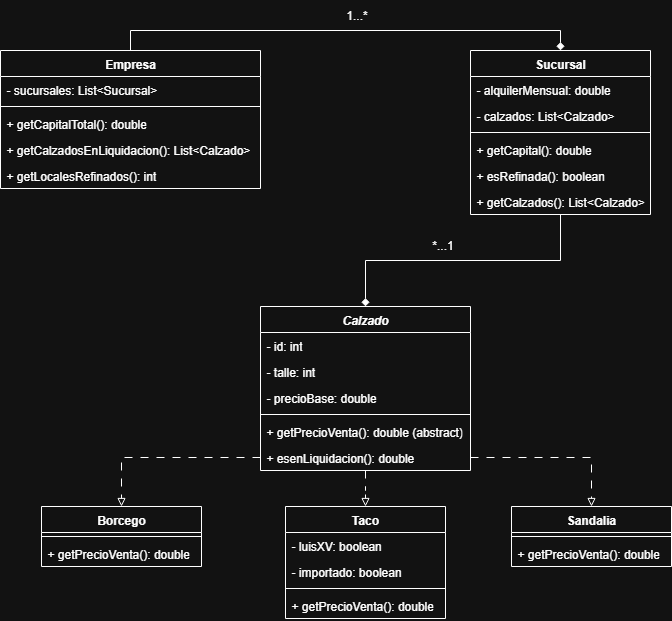

The diagram above was exported from draw.io. Its source (the exported page's mxGraphModel, read from the mxfile embedded in the PNG):
<mxGraphModel dx="1303" dy="576" grid="1" gridSize="10" guides="1" tooltips="1" connect="1" arrows="1" fold="1" page="1" pageScale="1" pageWidth="827" pageHeight="1169" math="0" shadow="0">
  <root>
    <mxCell id="0" />
    <mxCell id="1" parent="0" />
    <mxCell id="1FSFzeRs85SNIfoxD5kY-43" style="edgeStyle=orthogonalEdgeStyle;rounded=0;orthogonalLoop=1;jettySize=auto;html=1;exitX=0.5;exitY=0;exitDx=0;exitDy=0;entryX=0.5;entryY=0;entryDx=0;entryDy=0;endArrow=diamond;endFill=1;" edge="1" parent="1" source="1FSFzeRs85SNIfoxD5kY-1" target="1FSFzeRs85SNIfoxD5kY-5">
      <mxGeometry relative="1" as="geometry" />
    </mxCell>
    <mxCell id="1FSFzeRs85SNIfoxD5kY-1" value="Empresa" style="swimlane;fontStyle=1;align=center;verticalAlign=top;childLayout=stackLayout;horizontal=1;startSize=26;horizontalStack=0;resizeParent=1;resizeParentMax=0;resizeLast=0;collapsible=1;marginBottom=0;whiteSpace=wrap;html=1;" vertex="1" parent="1">
      <mxGeometry x="58" y="80" width="260" height="138" as="geometry" />
    </mxCell>
    <mxCell id="1FSFzeRs85SNIfoxD5kY-2" value="- sucursales: List&amp;lt;Sucursal&amp;gt;" style="text;strokeColor=none;fillColor=none;align=left;verticalAlign=top;spacingLeft=4;spacingRight=4;overflow=hidden;rotatable=0;points=[[0,0.5],[1,0.5]];portConstraint=eastwest;whiteSpace=wrap;html=1;" vertex="1" parent="1FSFzeRs85SNIfoxD5kY-1">
      <mxGeometry y="26" width="260" height="26" as="geometry" />
    </mxCell>
    <mxCell id="1FSFzeRs85SNIfoxD5kY-3" value="" style="line;strokeWidth=1;fillColor=none;align=left;verticalAlign=middle;spacingTop=-1;spacingLeft=3;spacingRight=3;rotatable=0;labelPosition=right;points=[];portConstraint=eastwest;strokeColor=inherit;" vertex="1" parent="1FSFzeRs85SNIfoxD5kY-1">
      <mxGeometry y="52" width="260" height="8" as="geometry" />
    </mxCell>
    <mxCell id="1FSFzeRs85SNIfoxD5kY-4" value="+ getCapitalTotal(): double" style="text;strokeColor=none;fillColor=none;align=left;verticalAlign=top;spacingLeft=4;spacingRight=4;overflow=hidden;rotatable=0;points=[[0,0.5],[1,0.5]];portConstraint=eastwest;whiteSpace=wrap;html=1;" vertex="1" parent="1FSFzeRs85SNIfoxD5kY-1">
      <mxGeometry y="60" width="260" height="26" as="geometry" />
    </mxCell>
    <mxCell id="1FSFzeRs85SNIfoxD5kY-27" value="+ getCalzadosEnLiquidacion(): List&amp;lt;Calzado&amp;gt;" style="text;strokeColor=none;fillColor=none;align=left;verticalAlign=top;spacingLeft=4;spacingRight=4;overflow=hidden;rotatable=0;points=[[0,0.5],[1,0.5]];portConstraint=eastwest;whiteSpace=wrap;html=1;" vertex="1" parent="1FSFzeRs85SNIfoxD5kY-1">
      <mxGeometry y="86" width="260" height="26" as="geometry" />
    </mxCell>
    <mxCell id="1FSFzeRs85SNIfoxD5kY-28" value="+ getLocalesRefinados(): int" style="text;strokeColor=none;fillColor=none;align=left;verticalAlign=top;spacingLeft=4;spacingRight=4;overflow=hidden;rotatable=0;points=[[0,0.5],[1,0.5]];portConstraint=eastwest;whiteSpace=wrap;html=1;" vertex="1" parent="1FSFzeRs85SNIfoxD5kY-1">
      <mxGeometry y="112" width="260" height="26" as="geometry" />
    </mxCell>
    <mxCell id="1FSFzeRs85SNIfoxD5kY-44" style="edgeStyle=orthogonalEdgeStyle;rounded=0;orthogonalLoop=1;jettySize=auto;html=1;endArrow=diamond;endFill=1;" edge="1" parent="1" source="1FSFzeRs85SNIfoxD5kY-5" target="1FSFzeRs85SNIfoxD5kY-9">
      <mxGeometry relative="1" as="geometry" />
    </mxCell>
    <mxCell id="1FSFzeRs85SNIfoxD5kY-5" value="Sucursal" style="swimlane;fontStyle=1;align=center;verticalAlign=top;childLayout=stackLayout;horizontal=1;startSize=26;horizontalStack=0;resizeParent=1;resizeParentMax=0;resizeLast=0;collapsible=1;marginBottom=0;whiteSpace=wrap;html=1;" vertex="1" parent="1">
      <mxGeometry x="528" y="80" width="180" height="164" as="geometry" />
    </mxCell>
    <mxCell id="1FSFzeRs85SNIfoxD5kY-6" value="- alquilerMensual: double" style="text;strokeColor=none;fillColor=none;align=left;verticalAlign=top;spacingLeft=4;spacingRight=4;overflow=hidden;rotatable=0;points=[[0,0.5],[1,0.5]];portConstraint=eastwest;whiteSpace=wrap;html=1;" vertex="1" parent="1FSFzeRs85SNIfoxD5kY-5">
      <mxGeometry y="26" width="180" height="26" as="geometry" />
    </mxCell>
    <mxCell id="1FSFzeRs85SNIfoxD5kY-33" value="- calzados: List&amp;lt;Calzado&amp;gt;" style="text;strokeColor=none;fillColor=none;align=left;verticalAlign=top;spacingLeft=4;spacingRight=4;overflow=hidden;rotatable=0;points=[[0,0.5],[1,0.5]];portConstraint=eastwest;whiteSpace=wrap;html=1;" vertex="1" parent="1FSFzeRs85SNIfoxD5kY-5">
      <mxGeometry y="52" width="180" height="26" as="geometry" />
    </mxCell>
    <mxCell id="1FSFzeRs85SNIfoxD5kY-7" value="" style="line;strokeWidth=1;fillColor=none;align=left;verticalAlign=middle;spacingTop=-1;spacingLeft=3;spacingRight=3;rotatable=0;labelPosition=right;points=[];portConstraint=eastwest;strokeColor=inherit;" vertex="1" parent="1FSFzeRs85SNIfoxD5kY-5">
      <mxGeometry y="78" width="180" height="8" as="geometry" />
    </mxCell>
    <mxCell id="1FSFzeRs85SNIfoxD5kY-8" value="+ getCapital(): double" style="text;strokeColor=none;fillColor=none;align=left;verticalAlign=top;spacingLeft=4;spacingRight=4;overflow=hidden;rotatable=0;points=[[0,0.5],[1,0.5]];portConstraint=eastwest;whiteSpace=wrap;html=1;" vertex="1" parent="1FSFzeRs85SNIfoxD5kY-5">
      <mxGeometry y="86" width="180" height="26" as="geometry" />
    </mxCell>
    <mxCell id="1FSFzeRs85SNIfoxD5kY-34" value="+ esRefinada(): boolean" style="text;strokeColor=none;fillColor=none;align=left;verticalAlign=top;spacingLeft=4;spacingRight=4;overflow=hidden;rotatable=0;points=[[0,0.5],[1,0.5]];portConstraint=eastwest;whiteSpace=wrap;html=1;" vertex="1" parent="1FSFzeRs85SNIfoxD5kY-5">
      <mxGeometry y="112" width="180" height="26" as="geometry" />
    </mxCell>
    <mxCell id="1FSFzeRs85SNIfoxD5kY-35" value="+ getCalzados(): List&amp;lt;Calzado&amp;gt;" style="text;strokeColor=none;fillColor=none;align=left;verticalAlign=top;spacingLeft=4;spacingRight=4;overflow=hidden;rotatable=0;points=[[0,0.5],[1,0.5]];portConstraint=eastwest;whiteSpace=wrap;html=1;" vertex="1" parent="1FSFzeRs85SNIfoxD5kY-5">
      <mxGeometry y="138" width="180" height="26" as="geometry" />
    </mxCell>
    <mxCell id="1FSFzeRs85SNIfoxD5kY-42" style="edgeStyle=orthogonalEdgeStyle;rounded=0;orthogonalLoop=1;jettySize=auto;html=1;endArrow=block;endFill=0;dashed=1;dashPattern=8 8;" edge="1" parent="1" source="1FSFzeRs85SNIfoxD5kY-9" target="1FSFzeRs85SNIfoxD5kY-17">
      <mxGeometry relative="1" as="geometry" />
    </mxCell>
    <mxCell id="1FSFzeRs85SNIfoxD5kY-9" value="&lt;i&gt;Calzado&lt;/i&gt;" style="swimlane;fontStyle=1;align=center;verticalAlign=top;childLayout=stackLayout;horizontal=1;startSize=26;horizontalStack=0;resizeParent=1;resizeParentMax=0;resizeLast=0;collapsible=1;marginBottom=0;whiteSpace=wrap;html=1;" vertex="1" parent="1">
      <mxGeometry x="318" y="336" width="210" height="164" as="geometry" />
    </mxCell>
    <mxCell id="1FSFzeRs85SNIfoxD5kY-10" value="- id: int" style="text;strokeColor=none;fillColor=none;align=left;verticalAlign=top;spacingLeft=4;spacingRight=4;overflow=hidden;rotatable=0;points=[[0,0.5],[1,0.5]];portConstraint=eastwest;whiteSpace=wrap;html=1;" vertex="1" parent="1FSFzeRs85SNIfoxD5kY-9">
      <mxGeometry y="26" width="210" height="26" as="geometry" />
    </mxCell>
    <mxCell id="1FSFzeRs85SNIfoxD5kY-36" value="- talle: int" style="text;strokeColor=none;fillColor=none;align=left;verticalAlign=top;spacingLeft=4;spacingRight=4;overflow=hidden;rotatable=0;points=[[0,0.5],[1,0.5]];portConstraint=eastwest;whiteSpace=wrap;html=1;" vertex="1" parent="1FSFzeRs85SNIfoxD5kY-9">
      <mxGeometry y="52" width="210" height="26" as="geometry" />
    </mxCell>
    <mxCell id="1FSFzeRs85SNIfoxD5kY-37" value="- precioBase: double" style="text;strokeColor=none;fillColor=none;align=left;verticalAlign=top;spacingLeft=4;spacingRight=4;overflow=hidden;rotatable=0;points=[[0,0.5],[1,0.5]];portConstraint=eastwest;whiteSpace=wrap;html=1;" vertex="1" parent="1FSFzeRs85SNIfoxD5kY-9">
      <mxGeometry y="78" width="210" height="26" as="geometry" />
    </mxCell>
    <mxCell id="1FSFzeRs85SNIfoxD5kY-11" value="" style="line;strokeWidth=1;fillColor=none;align=left;verticalAlign=middle;spacingTop=-1;spacingLeft=3;spacingRight=3;rotatable=0;labelPosition=right;points=[];portConstraint=eastwest;strokeColor=inherit;" vertex="1" parent="1FSFzeRs85SNIfoxD5kY-9">
      <mxGeometry y="104" width="210" height="8" as="geometry" />
    </mxCell>
    <mxCell id="1FSFzeRs85SNIfoxD5kY-12" value="+ getPrecioVenta(): double (abstract)" style="text;strokeColor=none;fillColor=none;align=left;verticalAlign=top;spacingLeft=4;spacingRight=4;overflow=hidden;rotatable=0;points=[[0,0.5],[1,0.5]];portConstraint=eastwest;whiteSpace=wrap;html=1;" vertex="1" parent="1FSFzeRs85SNIfoxD5kY-9">
      <mxGeometry y="112" width="210" height="26" as="geometry" />
    </mxCell>
    <mxCell id="1FSFzeRs85SNIfoxD5kY-38" value="+ esenLiquidacion(): double" style="text;strokeColor=none;fillColor=none;align=left;verticalAlign=top;spacingLeft=4;spacingRight=4;overflow=hidden;rotatable=0;points=[[0,0.5],[1,0.5]];portConstraint=eastwest;whiteSpace=wrap;html=1;" vertex="1" parent="1FSFzeRs85SNIfoxD5kY-9">
      <mxGeometry y="138" width="210" height="26" as="geometry" />
    </mxCell>
    <mxCell id="1FSFzeRs85SNIfoxD5kY-13" value="Sandalia" style="swimlane;fontStyle=1;align=center;verticalAlign=top;childLayout=stackLayout;horizontal=1;startSize=26;horizontalStack=0;resizeParent=1;resizeParentMax=0;resizeLast=0;collapsible=1;marginBottom=0;whiteSpace=wrap;html=1;" vertex="1" parent="1">
      <mxGeometry x="569" y="536" width="160" height="60" as="geometry" />
    </mxCell>
    <mxCell id="1FSFzeRs85SNIfoxD5kY-15" value="" style="line;strokeWidth=1;fillColor=none;align=left;verticalAlign=middle;spacingTop=-1;spacingLeft=3;spacingRight=3;rotatable=0;labelPosition=right;points=[];portConstraint=eastwest;strokeColor=inherit;" vertex="1" parent="1FSFzeRs85SNIfoxD5kY-13">
      <mxGeometry y="26" width="160" height="8" as="geometry" />
    </mxCell>
    <mxCell id="1FSFzeRs85SNIfoxD5kY-16" value="+ getPrecioVenta(): double" style="text;strokeColor=none;fillColor=none;align=left;verticalAlign=top;spacingLeft=4;spacingRight=4;overflow=hidden;rotatable=0;points=[[0,0.5],[1,0.5]];portConstraint=eastwest;whiteSpace=wrap;html=1;" vertex="1" parent="1FSFzeRs85SNIfoxD5kY-13">
      <mxGeometry y="34" width="160" height="26" as="geometry" />
    </mxCell>
    <mxCell id="1FSFzeRs85SNIfoxD5kY-17" value="Taco" style="swimlane;fontStyle=1;align=center;verticalAlign=top;childLayout=stackLayout;horizontal=1;startSize=26;horizontalStack=0;resizeParent=1;resizeParentMax=0;resizeLast=0;collapsible=1;marginBottom=0;whiteSpace=wrap;html=1;" vertex="1" parent="1">
      <mxGeometry x="343" y="536" width="160" height="112" as="geometry" />
    </mxCell>
    <mxCell id="1FSFzeRs85SNIfoxD5kY-18" value="- luisXV: boolean" style="text;strokeColor=none;fillColor=none;align=left;verticalAlign=top;spacingLeft=4;spacingRight=4;overflow=hidden;rotatable=0;points=[[0,0.5],[1,0.5]];portConstraint=eastwest;whiteSpace=wrap;html=1;" vertex="1" parent="1FSFzeRs85SNIfoxD5kY-17">
      <mxGeometry y="26" width="160" height="26" as="geometry" />
    </mxCell>
    <mxCell id="1FSFzeRs85SNIfoxD5kY-39" value="- importado: boolean" style="text;strokeColor=none;fillColor=none;align=left;verticalAlign=top;spacingLeft=4;spacingRight=4;overflow=hidden;rotatable=0;points=[[0,0.5],[1,0.5]];portConstraint=eastwest;whiteSpace=wrap;html=1;" vertex="1" parent="1FSFzeRs85SNIfoxD5kY-17">
      <mxGeometry y="52" width="160" height="26" as="geometry" />
    </mxCell>
    <mxCell id="1FSFzeRs85SNIfoxD5kY-19" value="" style="line;strokeWidth=1;fillColor=none;align=left;verticalAlign=middle;spacingTop=-1;spacingLeft=3;spacingRight=3;rotatable=0;labelPosition=right;points=[];portConstraint=eastwest;strokeColor=inherit;" vertex="1" parent="1FSFzeRs85SNIfoxD5kY-17">
      <mxGeometry y="78" width="160" height="8" as="geometry" />
    </mxCell>
    <mxCell id="1FSFzeRs85SNIfoxD5kY-20" value="+ getPrecioVenta(): double" style="text;strokeColor=none;fillColor=none;align=left;verticalAlign=top;spacingLeft=4;spacingRight=4;overflow=hidden;rotatable=0;points=[[0,0.5],[1,0.5]];portConstraint=eastwest;whiteSpace=wrap;html=1;" vertex="1" parent="1FSFzeRs85SNIfoxD5kY-17">
      <mxGeometry y="86" width="160" height="26" as="geometry" />
    </mxCell>
    <mxCell id="1FSFzeRs85SNIfoxD5kY-21" value="Borcego" style="swimlane;fontStyle=1;align=center;verticalAlign=top;childLayout=stackLayout;horizontal=1;startSize=26;horizontalStack=0;resizeParent=1;resizeParentMax=0;resizeLast=0;collapsible=1;marginBottom=0;whiteSpace=wrap;html=1;" vertex="1" parent="1">
      <mxGeometry x="99" y="536" width="160" height="60" as="geometry" />
    </mxCell>
    <mxCell id="1FSFzeRs85SNIfoxD5kY-23" value="" style="line;strokeWidth=1;fillColor=none;align=left;verticalAlign=middle;spacingTop=-1;spacingLeft=3;spacingRight=3;rotatable=0;labelPosition=right;points=[];portConstraint=eastwest;strokeColor=inherit;" vertex="1" parent="1FSFzeRs85SNIfoxD5kY-21">
      <mxGeometry y="26" width="160" height="8" as="geometry" />
    </mxCell>
    <mxCell id="1FSFzeRs85SNIfoxD5kY-24" value="+ getPrecioVenta(): double" style="text;strokeColor=none;fillColor=none;align=left;verticalAlign=top;spacingLeft=4;spacingRight=4;overflow=hidden;rotatable=0;points=[[0,0.5],[1,0.5]];portConstraint=eastwest;whiteSpace=wrap;html=1;" vertex="1" parent="1FSFzeRs85SNIfoxD5kY-21">
      <mxGeometry y="34" width="160" height="26" as="geometry" />
    </mxCell>
    <mxCell id="1FSFzeRs85SNIfoxD5kY-40" style="edgeStyle=orthogonalEdgeStyle;rounded=0;orthogonalLoop=1;jettySize=auto;html=1;endArrow=block;endFill=0;dashed=1;dashPattern=8 8;" edge="1" parent="1" source="1FSFzeRs85SNIfoxD5kY-38" target="1FSFzeRs85SNIfoxD5kY-13">
      <mxGeometry relative="1" as="geometry" />
    </mxCell>
    <mxCell id="1FSFzeRs85SNIfoxD5kY-41" style="edgeStyle=orthogonalEdgeStyle;rounded=0;orthogonalLoop=1;jettySize=auto;html=1;endArrow=block;endFill=0;dashed=1;dashPattern=8 8;" edge="1" parent="1" source="1FSFzeRs85SNIfoxD5kY-38" target="1FSFzeRs85SNIfoxD5kY-21">
      <mxGeometry relative="1" as="geometry" />
    </mxCell>
    <mxCell id="1FSFzeRs85SNIfoxD5kY-45" value="1...*" style="text;html=1;align=center;verticalAlign=middle;resizable=0;points=[];autosize=1;strokeColor=none;fillColor=none;" vertex="1" parent="1">
      <mxGeometry x="394" y="30" width="40" height="30" as="geometry" />
    </mxCell>
    <mxCell id="1FSFzeRs85SNIfoxD5kY-46" value="*...1" style="text;html=1;align=center;verticalAlign=middle;resizable=0;points=[];autosize=1;strokeColor=none;fillColor=none;" vertex="1" parent="1">
      <mxGeometry x="480" y="260" width="40" height="30" as="geometry" />
    </mxCell>
  </root>
</mxGraphModel>